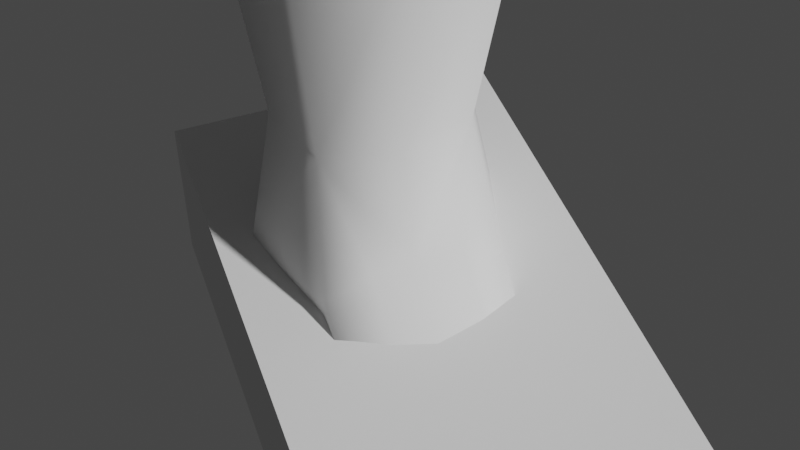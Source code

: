 # Source: feet.blend  (saved by Blender 3.4.6; exported with 4.5.12 LTS)
import bpy
from mathutils import Matrix  # noqa: F401  (used for matrix-valued properties, if any)

bpy.ops.wm.read_factory_settings(use_empty=True)
scene = bpy.context.scene
scene.name = 'Scene'

# ---- collections
col_collection = bpy.data.collections.new('Collection'); scene.collection.children.link(col_collection)

# ---- world
world_world = bpy.data.worlds.new('World'); scene.world = world_world
world_world.use_nodes = True; world_world.node_tree.nodes.clear()
_N = world_world.node_tree.nodes; _L = world_world.node_tree.links
n0 = _N.new('ShaderNodeOutputWorld'); n0.name = 'World Output'; n0.location = (300, 300)
n1 = _N.new('ShaderNodeBackground'); n1.name = 'Background'; n1.location = (10, 300)
n1.inputs[0].default_value = (0.05088, 0.05088, 0.05088, 1.0)
_L.new(n1.outputs[0], n0.inputs[0])
n0.is_active_output = True
world_world.color = (0.05088, 0.05088, 0.05088)
world_world.use_sun_shadow = False
world_world.sun_shadow_jitter_overblur = 0.0

# ---- cameras
cam_camera = bpy.data.cameras.new('Camera')
cam_camera.lens = 63.19
cam_camera.lens_unit = 'FOV'

# ---- meshes
me_cube = bpy.data.meshes.new('Cube')
me_cube.from_pydata([(0.9967, -2.61, 0.4587), (0.9967, -2.61, 1.407), (-1.003, -2.61, 0.4587), (-1.003, -2.61, 1.375), (0.9967, -1.057, 0.0868), (0.9967, -1.491, 2.305), (-1.003, -1.057, 0.0868), (-1.003, -1.491, 2.243), (-1.003, 0.9288, 1.703), (-1.003, 0.9288, 0.01973), (0.9967, 0.9288, 0.01973), (0.9967, 0.9288, 1.703), (-0.8315, -0.8868, 3.72), (0.8249, -0.8868, 3.72), (-0.8315, 0.7582, 3.72), (0.8249, 0.7582, 3.72), (-1.163, -1.216, 6.963), (1.156, -1.216, 6.963), (-1.163, 1.087, 6.963), (1.156, 1.087, 6.963), (-1.163, -1.216, 9.824), (1.156, -1.216, 9.824), (-1.163, 1.087, 9.824), (1.156, 1.087, 9.824), (-1.589, -4.409, 0.09118), (1.582, -4.409, 0.09118), (1.582, -4.409, 1.164), (-1.589, -4.409, 1.239), (-1.589, -6.004, 0.277), (1.582, -6.004, 0.277), (1.582, -6.004, 1.266), (-1.589, -6.004, 1.061), (-0.482, 1.706, 1.091), (-0.482, 1.706, 0.3227), (0.4755, 1.706, 0.3227), (0.4755, 1.706, 1.091), (1.428, -0.06432, 2.093), (-1.413, -0.06432, 1.91), (-1.003, -0.06432, 0.01973), (0.9967, -0.06432, 0.01973), (1.083, -0.06432, 3.72), (-1.089, -0.06432, 3.72), (1.517, -0.06432, 6.963), (-1.524, -0.06432, 6.963), (1.517, -0.06432, 9.824), (-1.524, -0.06432, 9.824), (-0.003279, -2.61, 0.4587), (-0.003279, -2.61, 1.68), (-0.003278, -1.057, 0.0868), (-0.003278, -1.491, 2.578), (-0.003278, 0.9288, 0.01973), (-0.003278, 0.9288, 1.703), (-0.003279, -1.143, 3.72), (-0.003278, 1.014, 3.72), (-0.003279, -1.574, 6.963), (-0.003278, 1.446, 6.963), (-0.003279, -1.574, 9.824), (-0.003278, 1.446, 9.824), (-0.003279, -4.409, 0.09118), (-0.003279, -4.409, 1.475), (-0.003279, -6.004, 0.277), (-0.003279, -6.004, 1.249), (-0.003278, 1.706, 0.3227), (-0.003278, 1.706, 1.091), (-0.003278, -0.06432, 9.824), (-0.003278, -0.06432, 0.01973), (0.6187, -6.004, 1.249), (0.6448, -6.004, 0.277), (0.8275, -6.469, 0.277), (1.542, -6.328, 0.277), (1.542, -6.328, 1.189), (0.8075, -6.473, 1.189), (0.7814, -6.972, 0.05133), (1.78, -6.775, 0.05133), (1.78, -6.775, 1.295), (0.7535, -6.978, 1.295), (0.8918, -7.531, 0.05133), (1.891, -7.333, 0.05133), (1.891, -7.333, 1.246), (0.8639, -7.536, 1.246), (1.188, -7.993, 0.2809), (1.788, -7.875, 0.2809), (1.788, -7.875, 1.246), (1.171, -7.997, 1.246), (0.6647, -7.351, 1.132), (0.04275, -7.351, 1.132), (0.04275, -7.351, 0.05133), (0.6909, -7.351, 0.05133), (0.6102, -6.46, 0.277), (0.6909, -6.902, 0.05133), (0.04275, -6.902, 0.05133), (0.09444, -6.46, 0.277), (0.5894, -6.46, 1.189), (0.6647, -6.902, 1.182), (0.09444, -6.46, 1.189), (0.04275, -6.902, 1.182), (-0.5561, -6.004, 1.249), (-1.088, -6.004, 1.133), (-0.5584, -6.004, 0.277), (-1.087, -6.004, 0.277), (-0.5174, -6.411, 0.277), (-0.04419, -6.411, 0.277), (-0.04419, -6.411, 1.189), (-0.5154, -6.411, 1.189), (-0.5607, -6.879, 0.1954), (-0.001045, -6.879, 0.1954), (-0.001045, -6.879, 1.15), (-0.5583, -6.879, 1.15), (-0.5607, -7.214, 0.1954), (-0.001045, -7.214, 0.1954), (-0.001045, -7.214, 1.101), (-0.5583, -7.214, 1.101), (-0.5753, -6.406, 1.054), (-1.069, -6.406, 1.054), (-1.068, -6.406, 0.277), (-0.5775, -6.406, 0.277), (-0.5553, -6.865, 1.161), (-1.089, -6.865, 1.161), (-1.088, -6.865, 0.2567), (-0.5576, -6.865, 0.2567), (-0.5553, -7.197, 1.111), (-1.089, -7.197, 1.111), (-1.088, -7.197, 0.2567), (-0.5576, -7.197, 0.2567), (-1.138, -6.274, 0.9945), (-1.539, -6.274, 0.9945), (-1.539, -6.274, 0.3977), (-1.137, -6.274, 0.3977), (-1.112, -6.592, 1.101), (-1.565, -6.592, 1.101), (-1.565, -6.592, 0.2693), (-1.111, -6.592, 0.2693), (-1.112, -6.776, 1.101), (-1.565, -6.776, 1.052), (-1.565, -6.776, 0.2693), (-1.111, -6.776, 0.2693), (0.5149, -7.707, 1.132), (0.199, -7.707, 1.132), (0.199, -7.707, 0.2092), (0.5282, -7.707, 0.2092), (-0.4692, -7.43, 0.2958), (-0.09211, -7.43, 0.2958), (-0.09211, -7.43, 1.101), (-0.4676, -7.43, 1.101), (-0.6293, -7.38, 1.111), (-1.015, -7.38, 1.111), (-1.014, -7.38, 0.3356), (-0.631, -7.38, 0.3356), (-1.191, -6.938, 1.101), (-1.486, -6.938, 1.052), (-1.486, -6.938, 0.4214), (-1.19, -6.938, 0.4214), (0.5503, -1.491, 2.46), (0.5698, -2.61, 1.561), (0.8881, -4.409, 1.475), (-0.4699, -2.61, 1.561), (-0.7813, -4.409, 1.475), (-0.4699, -1.491, 2.46)], [], [(3, 2, 24, 27), (2, 3, 7, 6), (51, 8, 14, 53), (4, 5, 1, 0), (46, 48, 4, 0), (49, 47, 153, 152), (51, 11, 35, 63), (38, 37, 8, 9), (36, 39, 10, 11), (65, 38, 9, 50), (41, 12, 16, 43), (49, 152, 13, 52), (37, 7, 12, 41), (36, 11, 15, 40), (42, 19, 23, 44), (53, 14, 18, 55), (40, 15, 19, 42), (52, 13, 17, 54), (64, 44, 23, 57), (54, 17, 21, 56), (43, 16, 20, 45), (55, 18, 22, 57), (27, 24, 28, 31), (0, 1, 26, 25), (47, 155, 156, 59), (46, 0, 25, 58), (60, 61, 102, 101), (25, 26, 30, 29), (58, 67, 60), (62, 63, 35, 34), (9, 8, 32, 33), (11, 10, 34, 35), (50, 9, 33, 62), (18, 43, 45, 22), (56, 21, 44, 64), (13, 40, 42, 17), (17, 42, 44, 21), (5, 36, 40, 13), (8, 37, 41, 14), (14, 41, 43, 18), (48, 6, 38, 65), (5, 4, 39, 36), (6, 7, 37, 38), (4, 48, 65, 39), (20, 56, 64, 45), (10, 50, 62, 34), (33, 32, 63, 62), (24, 58, 99, 28), (26, 154, 66, 30), (29, 30, 70, 69), (2, 46, 58, 24), (1, 153, 154, 26), (19, 55, 57, 23), (16, 54, 56, 20), (45, 64, 57, 22), (12, 52, 54, 16), (15, 53, 55, 19), (7, 157, 12), (39, 65, 50, 10), (8, 51, 63, 32), (7, 3, 155, 157), (2, 6, 48, 46), (11, 51, 53, 15), (70, 71, 75, 74), (97, 96, 156), (90, 89, 87, 86), (67, 58, 25, 29), (30, 66, 71, 70), (66, 67, 68, 71), (67, 29, 69, 68), (72, 73, 77, 76), (68, 69, 73, 72), (71, 68, 72, 75), (69, 70, 74, 73), (79, 76, 80, 83), (75, 72, 76, 79), (73, 74, 78, 77), (74, 75, 79, 78), (81, 82, 83, 80), (77, 78, 82, 81), (78, 79, 83, 82), (76, 77, 81, 80), (86, 87, 139, 138), (89, 93, 84, 87), (93, 95, 85, 84), (95, 90, 86, 85), (61, 60, 91, 94), (94, 91, 90, 95), (66, 61, 94, 92), (92, 94, 95, 93), (67, 66, 92, 88), (88, 92, 93, 89), (60, 67, 88, 91), (91, 88, 89, 90), (103, 100, 104, 107), (27, 31, 97, 156), (99, 98, 115, 114), (98, 58, 60), (31, 28, 126, 125), (99, 58, 98), (61, 96, 103, 102), (96, 98, 100, 103), (98, 60, 101, 100), (106, 107, 111, 110), (101, 102, 106, 105), (102, 103, 107, 106), (100, 101, 105, 104), (111, 108, 140, 143), (104, 105, 109, 108), (107, 104, 108, 111), (105, 106, 110, 109), (113, 114, 118, 117), (96, 97, 113, 112), (98, 96, 112, 115), (97, 99, 114, 113), (119, 116, 120, 123), (114, 115, 119, 118), (115, 112, 116, 119), (112, 113, 117, 116), (121, 122, 146, 145), (116, 117, 121, 120), (117, 118, 122, 121), (118, 119, 123, 122), (125, 126, 130, 129), (28, 99, 127, 126), (97, 31, 125, 124), (99, 97, 124, 127), (130, 131, 135, 134), (126, 127, 131, 130), (124, 125, 129, 128), (127, 124, 128, 131), (135, 132, 148, 151), (128, 129, 133, 132), (131, 128, 132, 135), (129, 130, 134, 133), (139, 136, 137, 138), (84, 85, 137, 136), (87, 84, 136, 139), (85, 86, 138, 137), (141, 142, 143, 140), (109, 110, 142, 141), (110, 111, 143, 142), (108, 109, 141, 140), (147, 144, 145, 146), (122, 123, 147, 146), (123, 120, 144, 147), (120, 121, 145, 144), (151, 148, 149, 150), (133, 134, 150, 149), (134, 135, 151, 150), (132, 133, 149, 148), (13, 152, 5), (154, 153, 47, 59), (12, 157, 49, 52), (152, 153, 1, 5), (59, 61, 66, 154), (157, 155, 47, 49), (156, 155, 3, 27), (96, 61, 59, 156)])
me_cube.polygons.foreach_set('use_smooth', [True] * 159)
_uv = me_cube.uv_layers.new(name='UVMap')
_uv.uv.foreach_set('vector', [0.1402, 0.3413, 0.07588, 0.3365, 0.03533, 0.2345, 0.09783, 0.2238, 0.07588, 0.3365, 0.1402, 0.3413, 0.1677, 0.4425, 0.03108, 0.4087, 0.5548, 0.4269, 0.6122, 0.4333, 0.5909, 0.5548, 0.5354, 0.5524, 0.413, 0.2984, 0.3221, 0.4083, 0.2919, 0.3028, 0.3439, 0.2645, 0.8118, 0.2682, 0.822, 0.1725, 0.882, 0.1789, 0.8718, 0.2746, 0.248, 0.4451, 0.2189, 0.3322, 0.2617, 0.3172, 0.2899, 0.427, 0.5548, 0.4269, 0.4967, 0.4102, 0.5446, 0.3736, 0.5656, 0.3782, 0.6906, 0.3674, 0.6647, 0.4598, 0.6122, 0.4333, 0.6454, 0.3513, 0.4268, 0.423, 0.4618, 0.311, 0.5077, 0.3189, 0.4967, 0.4102, 0.8284, 0.1128, 0.7685, 0.1064, 0.7748, 0.04685, 0.8348, 0.05325, 0.1507, 0.5821, 0.2037, 0.5575, 0.2177, 0.7722, 0.1527, 0.7735, 0.248, 0.4451, 0.2899, 0.427, 0.34, 0.536, 0.2693, 0.5436, 0.08516, 0.5051, 0.1677, 0.4425, 0.2037, 0.5575, 0.1507, 0.5821, 0.4268, 0.423, 0.4967, 0.4102, 0.4744, 0.5466, 0.4101, 0.5406, 0.4144, 0.7625, 0.4801, 0.76, 0.4905, 0.9148, 0.4236, 0.9185, 0.5354, 0.5524, 0.5909, 0.5548, 0.6107, 0.7505, 0.5452, 0.7552, 0.4101, 0.5406, 0.4744, 0.5466, 0.4801, 0.76, 0.4144, 0.7625, 0.2693, 0.5436, 0.34, 0.536, 0.3494, 0.7664, 0.2838, 0.7685, 0.7779, 0.6955, 0.7508, 0.7831, 0.6909, 0.7418, 0.6909, 0.6686, 0.2838, 0.7685, 0.3494, 0.7664, 0.3574, 0.9217, 0.2905, 0.9246, 0.1527, 0.7735, 0.2177, 0.7722, 0.2241, 0.9272, 0.1575, 0.9295, 0.5452, 0.7552, 0.6107, 0.7505, 0.6247, 0.9047, 0.5574, 0.9102, 0.09783, 0.2238, 0.03533, 0.2345, 0.03364, 0.1446, 0.07793, 0.1413, 0.3439, 0.2645, 0.2919, 0.3028, 0.2753, 0.1776, 0.3303, 0.1596, 0.2189, 0.3322, 0.1823, 0.3378, 0.1429, 0.2181, 0.1872, 0.2086, 0.8118, 0.2682, 0.8718, 0.2746, 0.8951, 0.3885, 0.8001, 0.3784, 0.9575, 0.5053, 0.8988, 0.5057, 0.9023, 0.481, 0.9573, 0.4806, 0.3303, 0.1596, 0.2753, 0.1776, 0.2452, 0.1013, 0.293, 0.08209, 0.8001, 0.3784, 0.8287, 0.4788, 0.7898, 0.4746, 0.5736, 0.3434, 0.5656, 0.3782, 0.5446, 0.3736, 0.5511, 0.3389, 0.6454, 0.3513, 0.6122, 0.4333, 0.5865, 0.3827, 0.5967, 0.3492, 0.4967, 0.4102, 0.5077, 0.3189, 0.5511, 0.3389, 0.5446, 0.3736, 0.8348, 0.05325, 0.7748, 0.04685, 0.8114, 0.0001605, 0.8401, 0.003225, 0.6107, 0.7505, 0.6761, 0.7425, 0.6906, 0.8986, 0.6247, 0.9047, 0.8649, 0.7223, 0.8236, 0.7828, 0.7508, 0.7831, 0.7779, 0.6955, 0.34, 0.536, 0.4101, 0.5406, 0.4144, 0.7625, 0.3494, 0.7664, 0.3494, 0.7664, 0.4144, 0.7625, 0.4236, 0.9185, 0.3574, 0.9217, 0.3221, 0.4083, 0.4268, 0.423, 0.4101, 0.5406, 0.34, 0.536, 0.6122, 0.4333, 0.6647, 0.4598, 0.6437, 0.5565, 0.5909, 0.5548, 0.5909, 0.5548, 0.6437, 0.5565, 0.6761, 0.7425, 0.6107, 0.7505, 0.822, 0.1725, 0.7621, 0.1661, 0.7685, 0.1064, 0.8284, 0.1128, 0.3221, 0.4083, 0.413, 0.2984, 0.4618, 0.311, 0.4268, 0.423, 0.03108, 0.4087, 0.1677, 0.4425, 0.08516, 0.5051, 0.0001604, 0.4505, 0.882, 0.1789, 0.822, 0.1725, 0.8284, 0.1128, 0.8884, 0.1192, 0.8649, 0.6491, 0.8649, 0.7223, 0.7779, 0.6955, 0.805, 0.6078, 0.8947, 0.05965, 0.8348, 0.05325, 0.8401, 0.003225, 0.8688, 0.00629, 0.5967, 0.3492, 0.5865, 0.3827, 0.5656, 0.3782, 0.5736, 0.3434, 0.705, 0.3682, 0.8001, 0.3784, 0.7248, 0.4677, 0.6947, 0.4645, 0.2753, 0.1776, 0.2362, 0.1932, 0.1966, 0.1121, 0.2452, 0.1013, 0.293, 0.08209, 0.2452, 0.1013, 0.2413, 0.08461, 0.2863, 0.06596, 0.7519, 0.2618, 0.8118, 0.2682, 0.8001, 0.3784, 0.705, 0.3682, 0.2919, 0.3028, 0.2617, 0.3172, 0.2362, 0.1932, 0.2753, 0.1776, 0.4801, 0.76, 0.5452, 0.7552, 0.5574, 0.9102, 0.4905, 0.9148, 0.2177, 0.7722, 0.2838, 0.7685, 0.2905, 0.9246, 0.2241, 0.9272, 0.805, 0.6078, 0.7779, 0.6955, 0.6909, 0.6686, 0.7322, 0.6081, 0.2037, 0.5575, 0.2693, 0.5436, 0.2838, 0.7685, 0.2177, 0.7722, 0.4744, 0.5466, 0.5354, 0.5524, 0.5452, 0.7552, 0.4801, 0.76, 0.1677, 0.4425, 0.21, 0.4459, 0.2037, 0.5575, 0.8884, 0.1192, 0.8284, 0.1128, 0.8348, 0.05325, 0.8947, 0.05965, 0.6122, 0.4333, 0.5548, 0.4269, 0.5656, 0.3782, 0.5865, 0.3827, 0.1677, 0.4425, 0.1402, 0.3413, 0.1823, 0.3378, 0.21, 0.4459, 0.7519, 0.2618, 0.7621, 0.1661, 0.822, 0.1725, 0.8118, 0.2682, 0.4967, 0.4102, 0.5548, 0.4269, 0.5354, 0.5524, 0.4744, 0.5466, 0.2413, 0.08461, 0.2014, 0.0843, 0.1935, 0.05778, 0.2493, 0.05821, 0.1052, 0.1339, 0.1346, 0.1283, 0.1429, 0.2181, 0.7865, 0.5321, 0.8253, 0.5362, 0.8224, 0.5631, 0.7836, 0.559, 0.8287, 0.4788, 0.8001, 0.3784, 0.8951, 0.3885, 0.8849, 0.4848, 0.2452, 0.1013, 0.1966, 0.1121, 0.2014, 0.0843, 0.2413, 0.08461, 0.8987, 0.7351, 0.9573, 0.7358, 0.9573, 0.7659, 0.9023, 0.7656, 0.8287, 0.4788, 0.8849, 0.4848, 0.8804, 0.5039, 0.8366, 0.5079, 0.8309, 0.5407, 0.8921, 0.5353, 0.8951, 0.5695, 0.834, 0.5749, 0.8366, 0.5079, 0.8804, 0.5039, 0.8921, 0.5353, 0.8309, 0.5407, 0.9023, 0.7656, 0.9573, 0.7659, 0.9705, 0.7966, 0.8955, 0.7961, 0.9587, 0.999, 0.9038, 0.9998, 0.8969, 0.9694, 0.9719, 0.9683, 0.8982, 0.8305, 0.9703, 0.8309, 0.9566, 0.8641, 0.8983, 0.8639, 0.8955, 0.7961, 0.9705, 0.7966, 0.9703, 0.8309, 0.8982, 0.8305, 0.9719, 0.9683, 0.8969, 0.9694, 0.8994, 0.935, 0.9714, 0.934, 0.2493, 0.05821, 0.1935, 0.05778, 0.1938, 0.02733, 0.2496, 0.02777, 0.9571, 0.9009, 0.8989, 0.9018, 0.8983, 0.8639, 0.9566, 0.8641, 0.9714, 0.934, 0.8994, 0.935, 0.8989, 0.9018, 0.9571, 0.9009, 0.2496, 0.02777, 0.1938, 0.02733, 0.2053, 0.0001602, 0.2388, 0.0004234, 0.834, 0.5749, 0.8951, 0.5695, 0.8858, 0.6042, 0.849, 0.6075, 0.7836, 0.559, 0.8224, 0.5631, 0.8102, 0.5854, 0.7905, 0.5833, 0.9716, 0.6813, 0.9034, 0.6805, 0.9067, 0.6535, 0.9719, 0.6542, 0.1864, 0.06407, 0.1537, 0.07278, 0.1474, 0.04904, 0.1801, 0.04032, 0.9033, 0.5606, 0.9714, 0.5602, 0.9716, 0.5872, 0.9064, 0.5877, 0.8988, 0.5057, 0.9575, 0.5053, 0.9577, 0.5334, 0.9027, 0.5338, 0.9027, 0.5338, 0.9577, 0.5334, 0.9714, 0.5602, 0.9033, 0.5606, 0.1966, 0.1121, 0.1639, 0.1209, 0.1626, 0.09532, 0.1887, 0.08839, 0.1887, 0.08839, 0.1626, 0.09532, 0.1537, 0.07278, 0.1864, 0.06407, 0.9573, 0.7358, 0.8987, 0.7351, 0.9026, 0.7076, 0.9576, 0.7082, 0.9576, 0.7082, 0.9026, 0.7076, 0.9034, 0.6805, 0.9716, 0.6813, 0.7898, 0.4746, 0.8287, 0.4788, 0.8237, 0.5059, 0.7927, 0.5026, 0.7927, 0.5026, 0.8237, 0.5059, 0.8253, 0.5362, 0.7865, 0.5321, 0.9011, 0.333, 0.9561, 0.3325, 0.9613, 0.3608, 0.9037, 0.3613, 0.09783, 0.2238, 0.07793, 0.1413, 0.1052, 0.1339, 0.1429, 0.2181, 0.7248, 0.4677, 0.7565, 0.4711, 0.7528, 0.4951, 0.7234, 0.4919, 0.7565, 0.4711, 0.8001, 0.3784, 0.7898, 0.4746, 0.07793, 0.1413, 0.03364, 0.1446, 0.03977, 0.1277, 0.07442, 0.1261, 0.7248, 0.4677, 0.8001, 0.3784, 0.7565, 0.4711, 0.1639, 0.1209, 0.1346, 0.1283, 0.1312, 0.1058, 0.1563, 0.09953, 0.8973, 0.3083, 0.9559, 0.3078, 0.9561, 0.3325, 0.9011, 0.333, 0.7565, 0.4711, 0.7898, 0.4746, 0.7847, 0.4988, 0.7564, 0.4958, 0.1523, 0.07396, 0.1226, 0.08142, 0.1181, 0.06343, 0.1477, 0.05596, 0.9573, 0.4806, 0.9023, 0.481, 0.9044, 0.4526, 0.962, 0.4522, 0.1563, 0.09953, 0.1312, 0.1058, 0.1226, 0.08142, 0.1523, 0.07396, 0.7564, 0.4958, 0.7847, 0.4988, 0.7843, 0.5276, 0.7507, 0.524, 0.9069, 0.3815, 0.9615, 0.381, 0.9556, 0.3952, 0.907, 0.3956, 0.7507, 0.524, 0.7843, 0.5276, 0.7821, 0.5477, 0.7486, 0.5441, 0.9037, 0.3613, 0.9613, 0.3608, 0.9615, 0.381, 0.9069, 0.3815, 0.962, 0.4522, 0.9044, 0.4526, 0.9073, 0.4324, 0.9619, 0.432, 0.9078, 0.1414, 0.9546, 0.1412, 0.956, 0.1689, 0.9015, 0.1692, 0.1346, 0.1283, 0.1052, 0.1339, 0.1005, 0.1119, 0.1267, 0.105, 0.9559, 0.3078, 0.8973, 0.3083, 0.9088, 0.284, 0.9557, 0.2835, 0.9029, 0.1172, 0.9545, 0.1169, 0.9546, 0.1412, 0.9078, 0.1414, 0.9566, 0.2558, 0.9021, 0.2563, 0.9049, 0.2362, 0.9564, 0.2358, 0.7234, 0.4919, 0.7528, 0.4951, 0.751, 0.5227, 0.7192, 0.5193, 0.9557, 0.2835, 0.9088, 0.284, 0.9021, 0.2563, 0.9566, 0.2558, 0.1267, 0.105, 0.1005, 0.1119, 0.09283, 0.08716, 0.1212, 0.0797, 0.9046, 0.1892, 0.9561, 0.1889, 0.9514, 0.2008, 0.9046, 0.2011, 0.1212, 0.0797, 0.09283, 0.08716, 0.08813, 0.0693, 0.1165, 0.06184, 0.9015, 0.1692, 0.956, 0.1689, 0.9561, 0.1889, 0.9046, 0.1892, 0.7192, 0.5193, 0.751, 0.5227, 0.7489, 0.5427, 0.7171, 0.5393, 0.9105, 0.0004029, 0.9465, 0.0001602, 0.9544, 0.01938, 0.9042, 0.01972, 0.6947, 0.4645, 0.7248, 0.4677, 0.7199, 0.4851, 0.6958, 0.4825, 0.1052, 0.1339, 0.07793, 0.1413, 0.07442, 0.1261, 0.09632, 0.118, 0.9545, 0.1169, 0.9029, 0.1172, 0.9111, 0.1006, 0.9471, 0.1004, 0.6921, 0.503, 0.7193, 0.5059, 0.7181, 0.5169, 0.6909, 0.514, 0.6958, 0.4825, 0.7199, 0.4851, 0.7193, 0.5059, 0.6921, 0.503, 0.09632, 0.118, 0.07442, 0.1261, 0.06627, 0.1083, 0.09098, 0.09919, 0.9471, 0.1004, 0.9111, 0.1006, 0.9046, 0.08141, 0.9548, 0.08113, 0.9547, 0.07007, 0.9045, 0.07035, 0.9045, 0.05945, 0.9455, 0.05922, 0.09098, 0.09919, 0.06627, 0.1083, 0.06232, 0.09796, 0.08731, 0.08918, 0.9548, 0.08113, 0.9046, 0.08141, 0.9045, 0.07035, 0.9547, 0.07007, 0.9042, 0.01972, 0.9544, 0.01938, 0.9544, 0.03044, 0.9072, 0.03076, 0.9624, 0.6306, 0.9067, 0.6302, 0.9066, 0.6111, 0.9623, 0.6108, 0.1801, 0.04032, 0.1474, 0.04904, 0.1506, 0.02813, 0.1672, 0.02371, 0.9719, 0.6542, 0.9067, 0.6535, 0.9067, 0.6302, 0.9624, 0.6306, 0.9064, 0.5877, 0.9716, 0.5872, 0.9623, 0.6108, 0.9066, 0.6111, 0.9557, 0.4179, 0.9072, 0.4183, 0.907, 0.3956, 0.9556, 0.3952, 0.9619, 0.432, 0.9073, 0.4324, 0.9072, 0.4183, 0.9557, 0.4179, 0.1477, 0.05596, 0.1181, 0.06343, 0.12, 0.05073, 0.14, 0.0457, 0.7486, 0.5441, 0.7821, 0.5477, 0.7751, 0.5614, 0.7525, 0.5589, 0.9516, 0.2239, 0.9048, 0.2244, 0.9046, 0.2011, 0.9514, 0.2008, 0.7171, 0.5393, 0.7489, 0.5427, 0.7432, 0.5541, 0.7203, 0.5517, 0.9564, 0.2358, 0.9049, 0.2362, 0.9048, 0.2244, 0.9516, 0.2239, 0.1165, 0.06184, 0.08813, 0.0693, 0.0895, 0.05858, 0.11, 0.05319, 0.9455, 0.05922, 0.9045, 0.05945, 0.9073, 0.04166, 0.9453, 0.0414, 0.9072, 0.03076, 0.9544, 0.03044, 0.9453, 0.0414, 0.9073, 0.04166, 0.6909, 0.514, 0.7181, 0.5169, 0.7119, 0.5297, 0.6942, 0.5278, 0.08731, 0.08918, 0.06232, 0.09796, 0.0635, 0.08751, 0.07989, 0.08174, 0.34, 0.536, 0.2899, 0.427, 0.3221, 0.4083, 0.2362, 0.1932, 0.2617, 0.3172, 0.2189, 0.3322, 0.1872, 0.2086, 0.2037, 0.5575, 0.21, 0.4459, 0.248, 0.4451, 0.2693, 0.5436, 0.2899, 0.427, 0.2617, 0.3172, 0.2919, 0.3028, 0.3221, 0.4083, 0.1872, 0.2086, 0.1639, 0.1209, 0.1966, 0.1121, 0.2362, 0.1932, 0.21, 0.4459, 0.1823, 0.3378, 0.2189, 0.3322, 0.248, 0.4451, 0.1429, 0.2181, 0.1823, 0.3378, 0.1402, 0.3413, 0.09783, 0.2238, 0.1346, 0.1283, 0.1639, 0.1209, 0.1872, 0.2086, 0.1429, 0.2181])
_ca = me_cube.color_attributes.new('Col', 'BYTE_COLOR', 'CORNER')
_ca.data.foreach_set('color', [0.5776, 0.5776, 1.0, 1.0, 1.0, 1.0, 1.0, 1.0, 1.0, 1.0, 1.0, 1.0, 0.9301, 0.9301, 1.0, 1.0, 1.0, 1.0, 1.0, 1.0, 0.5776, 0.5776, 1.0, 1.0, 0.7454, 0.7454, 1.0, 1.0, 1.0, 1.0, 1.0, 1.0, 1.0, 1.0, 1.0, 1.0, 1.0, 1.0, 1.0, 1.0, 1.0, 1.0, 1.0, 1.0, 1.0, 1.0, 1.0, 1.0, 1.0, 1.0, 1.0, 1.0, 1.0, 1.0, 1.0, 1.0, 0.9131, 0.9131, 1.0, 1.0, 1.0, 1.0, 1.0, 1.0, 1.0, 1.0, 1.0, 1.0, 1.0, 1.0, 1.0, 1.0, 1.0, 1.0, 1.0, 1.0, 1.0, 1.0, 1.0, 1.0, 0.7084, 0.7084, 1.0, 1.0, 0.5776, 0.5776, 1.0, 1.0, 0.6584, 0.6584, 1.0, 1.0, 0.956, 0.956, 1.0, 1.0, 1.0, 1.0, 1.0, 1.0, 1.0, 1.0, 1.0, 1.0, 1.0, 1.0, 1.0, 1.0, 1.0, 1.0, 1.0, 1.0, 1.0, 1.0, 1.0, 1.0, 1.0, 1.0, 1.0, 1.0, 1.0, 1.0, 1.0, 1.0, 1.0, 1.0, 1.0, 1.0, 1.0, 1.0, 1.0, 1.0, 1.0, 1.0, 1.0, 1.0, 1.0, 1.0, 1.0, 1.0, 1.0, 1.0, 1.0, 1.0, 1.0, 1.0, 1.0, 1.0, 1.0, 1.0, 1.0, 1.0, 1.0, 1.0, 1.0, 1.0, 1.0, 1.0, 1.0, 1.0, 1.0, 1.0, 1.0, 1.0, 1.0, 1.0, 1.0, 1.0, 0.2423, 0.2423, 0.2423, 1.0, 0.2918, 0.2918, 0.2918, 1.0, 0.7084, 0.7084, 1.0, 1.0, 0.956, 0.956, 1.0, 1.0, 1.0, 1.0, 1.0, 1.0, 1.0, 1.0, 1.0, 1.0, 1.0, 1.0, 1.0, 1.0, 0.7454, 0.7454, 1.0, 1.0, 1.0, 1.0, 1.0, 1.0, 1.0, 1.0, 1.0, 1.0, 1.0, 1.0, 1.0, 1.0, 1.0, 1.0, 1.0, 1.0, 1.0, 1.0, 1.0, 1.0, 1.0, 1.0, 1.0, 1.0, 0.2384, 0.2384, 0.2384, 1.0, 0.2831, 0.2831, 0.2831, 1.0, 0.0, 0.0, 0.0, 1.0, 0.0, 0.0, 0.0, 1.0, 1.0, 1.0, 1.0, 1.0, 1.0, 1.0, 1.0, 1.0, 0.2232, 0.2232, 0.2232, 1.0, 0.2423, 0.2423, 0.2423, 1.0, 1.0, 1.0, 1.0, 1.0, 1.0, 1.0, 1.0, 1.0, 0.2831, 0.2831, 0.2831, 1.0, 0.2384, 0.2384, 0.2384, 1.0, 1.0, 1.0, 1.0, 1.0, 1.0, 1.0, 1.0, 1.0, 0.1981, 0.1981, 0.1981, 1.0, 0.2384, 0.2384, 0.2384, 1.0, 0.0, 0.0, 0.0, 1.0, 0.0, 0.0, 0.0, 1.0, 0.0, 0.0, 0.0, 1.0, 0.0, 0.0, 0.0, 1.0, 0.2384, 0.2384, 0.2384, 1.0, 0.1981, 0.1981, 0.1981, 1.0, 0.001214, 0.001214, 0.001214, 1.0, 0.0, 0.0, 0.0, 1.0, 0.2918, 0.2918, 0.2918, 1.0, 0.2423, 0.2423, 0.2423, 1.0, 0.0, 0.0, 0.0, 1.0, 0.0, 0.0, 0.0, 1.0, 0.2423, 0.2423, 0.2423, 1.0, 0.2232, 0.2232, 0.2232, 1.0, 0.0, 0.0, 0.0, 1.0, 0.0, 0.0, 0.0, 1.0, 0.9301, 0.9301, 1.0, 1.0, 1.0, 1.0, 1.0, 1.0, 1.0, 1.0, 1.0, 1.0, 0.9473, 0.9473, 1.0, 1.0, 1.0, 1.0, 1.0, 1.0, 0.9131, 0.9131, 1.0, 1.0, 1.0, 1.0, 1.0, 1.0, 1.0, 1.0, 1.0, 1.0, 0.5776, 0.5776, 1.0, 1.0, 0.5776, 0.5776, 1.0, 1.0, 0.6445, 0.6445, 1.0, 1.0, 0.4851, 0.4793, 1.0, 1.0, 1.0, 1.0, 1.0, 1.0, 1.0, 1.0, 1.0, 1.0, 1.0, 1.0, 1.0, 1.0, 1.0, 1.0, 1.0, 1.0, 1.0, 1.0, 1.0, 1.0, 0.5395, 0.5395, 1.0, 1.0, 0.6654, 0.6654, 1.0, 1.0, 1.0, 1.0, 1.0, 1.0, 1.0, 1.0, 1.0, 1.0, 1.0, 1.0, 1.0, 1.0, 1.0, 1.0, 1.0, 1.0, 1.0, 1.0, 1.0, 1.0, 1.0, 1.0, 1.0, 1.0, 1.0, 1.0, 1.0, 1.0, 1.0, 1.0, 1.0, 1.0, 1.0, 1.0, 1.0, 1.0, 1.0, 1.0, 1.0, 1.0, 1.0, 1.0, 1.0, 1.0, 1.0, 1.0, 1.0, 1.0, 1.0, 1.0, 1.0, 1.0, 1.0, 1.0, 1.0, 1.0, 1.0, 1.0, 1.0, 1.0, 1.0, 1.0, 1.0, 1.0, 1.0, 1.0, 1.0, 1.0, 1.0, 1.0, 1.0, 1.0, 1.0, 1.0, 1.0, 1.0, 1.0, 1.0, 1.0, 1.0, 1.0, 1.0, 1.0, 1.0, 1.0, 1.0, 1.0, 1.0, 1.0, 1.0, 1.0, 1.0, 1.0, 1.0, 1.0, 1.0, 0.2232, 0.2232, 0.2232, 1.0, 0.2918, 0.2918, 0.2918, 1.0, 0.0, 0.0, 0.0, 1.0, 0.0, 0.0, 0.0, 1.0, 0.0, 0.0, 0.0, 1.0, 0.001214, 0.001214, 0.001214, 1.0, 0.0, 0.0, 0.0, 1.0, 0.0, 0.0, 0.0, 1.0, 1.0, 1.0, 1.0, 1.0, 1.0, 1.0, 1.0, 1.0, 0.2384, 0.2384, 0.2384, 1.0, 0.1981, 0.1981, 0.1981, 1.0, 0.1981, 0.1981, 0.1981, 1.0, 0.2384, 0.2384, 0.2384, 1.0, 0.0, 0.0, 0.0, 1.0, 0.001214, 0.001214, 0.001214, 1.0, 1.0, 1.0, 1.0, 1.0, 1.0, 1.0, 1.0, 1.0, 1.0, 1.0, 1.0, 1.0, 1.0, 1.0, 1.0, 1.0, 1.0, 1.0, 1.0, 1.0, 1.0, 1.0, 1.0, 1.0, 1.0, 1.0, 1.0, 1.0, 1.0, 1.0, 1.0, 1.0, 1.0, 1.0, 1.0, 1.0, 1.0, 1.0, 1.0, 1.0, 0.2918, 0.2918, 0.2918, 1.0, 0.2232, 0.2232, 0.2232, 1.0, 1.0, 1.0, 1.0, 1.0, 1.0, 1.0, 1.0, 1.0, 1.0, 1.0, 1.0, 1.0, 1.0, 1.0, 1.0, 1.0, 1.0, 1.0, 1.0, 1.0, 1.0, 1.0, 1.0, 1.0, 1.0, 1.0, 1.0, 1.0, 1.0, 1.0, 1.0, 1.0, 1.0, 1.0, 1.0, 1.0, 0.7454, 0.7454, 1.0, 1.0, 1.0, 1.0, 1.0, 1.0, 1.0, 1.0, 1.0, 1.0, 1.0, 1.0, 1.0, 1.0, 1.0, 1.0, 1.0, 1.0, 1.0, 1.0, 1.0, 1.0, 1.0, 1.0, 1.0, 1.0, 0.0, 0.0, 0.0, 1.0, 0.0, 0.0, 0.0, 1.0, 0.0, 0.0, 0.0, 1.0, 0.0, 0.0, 0.0, 1.0, 1.0, 1.0, 1.0, 1.0, 1.0, 1.0, 1.0, 1.0, 1.0, 1.0, 1.0, 1.0, 1.0, 1.0, 1.0, 1.0, 1.0, 1.0, 1.0, 1.0, 1.0, 1.0, 1.0, 1.0, 1.0, 1.0, 1.0, 1.0, 1.0, 1.0, 1.0, 1.0, 1.0, 1.0, 1.0, 1.0, 1.0, 1.0, 1.0, 1.0, 1.0, 1.0, 1.0, 1.0, 1.0, 1.0, 1.0, 1.0, 1.0, 1.0, 1.0, 1.0, 0.5841, 0.5841, 1.0, 1.0, 0.5776, 0.5776, 1.0, 1.0, 1.0, 1.0, 1.0, 1.0, 1.0, 1.0, 1.0, 1.0, 1.0, 1.0, 1.0, 1.0, 0.9647, 0.9647, 1.0, 1.0, 1.0, 1.0, 1.0, 1.0, 1.0, 1.0, 1.0, 1.0, 1.0, 1.0, 1.0, 1.0, 1.0, 1.0, 1.0, 1.0, 1.0, 1.0, 1.0, 1.0, 0.9131, 0.9131, 1.0, 1.0, 0.6584, 0.6584, 1.0, 1.0, 0.5841, 0.5841, 1.0, 1.0, 1.0, 1.0, 1.0, 1.0, 0.2831, 0.2831, 0.2831, 1.0, 0.2423, 0.2423, 0.2423, 1.0, 0.0, 0.0, 0.0, 1.0, 0.0, 0.0, 0.0, 1.0, 0.2423, 0.2423, 0.2423, 1.0, 0.2384, 0.2384, 0.2384, 1.0, 0.0, 0.0, 0.0, 1.0, 0.0, 0.0, 0.0, 1.0, 0.0, 0.0, 0.0, 1.0, 0.0, 0.0, 0.0, 1.0, 0.0, 0.0, 0.0, 1.0, 0.0, 0.0, 0.0, 1.0, 1.0, 1.0, 1.0, 1.0, 1.0, 1.0, 1.0, 1.0, 0.2384, 0.2384, 0.2384, 1.0, 0.2423, 0.2423, 0.2423, 1.0, 1.0, 1.0, 1.0, 1.0, 1.0, 1.0, 1.0, 1.0, 0.2423, 0.2423, 0.2423, 1.0, 0.2831, 0.2831, 0.2831, 1.0, 0.7454, 0.7454, 1.0, 1.0, 0.6172, 0.6172, 1.0, 1.0, 1.0, 1.0, 1.0, 1.0, 1.0, 1.0, 1.0, 1.0, 1.0, 1.0, 1.0, 1.0, 1.0, 1.0, 1.0, 1.0, 1.0, 1.0, 1.0, 1.0, 1.0, 1.0, 1.0, 1.0, 1.0, 1.0, 1.0, 1.0, 1.0, 1.0, 1.0, 1.0, 1.0, 1.0, 1.0, 1.0, 0.7454, 0.7454, 1.0, 1.0, 0.5776, 0.5776, 1.0, 1.0, 0.5776, 0.5776, 1.0, 1.0, 0.6172, 0.6172, 1.0, 1.0, 1.0, 1.0, 1.0, 1.0, 1.0, 1.0, 1.0, 1.0, 1.0, 1.0, 1.0, 1.0, 1.0, 1.0, 1.0, 1.0, 1.0, 1.0, 1.0, 1.0, 1.0, 1.0, 1.0, 1.0, 1.0, 1.0, 1.0, 1.0, 1.0, 1.0, 1.0, 1.0, 0.9647, 0.9647, 1.0, 1.0, 0.6654, 0.6654, 1.0, 1.0, 0.7758, 0.7758, 1.0, 1.0, 0.9823, 0.9823, 1.0, 1.0, 0.6308, 0.6308, 1.0, 1.0, 0.5776, 0.5776, 1.0, 1.0, 0.6445, 0.6445, 1.0, 1.0, 1.0, 1.0, 1.0, 1.0, 1.0, 1.0, 1.0, 1.0, 1.0, 1.0, 1.0, 1.0, 0.9911, 0.9911, 1.0, 1.0, 1.0, 1.0, 1.0, 1.0, 1.0, 1.0, 1.0, 1.0, 1.0, 1.0, 1.0, 1.0, 1.0, 1.0, 1.0, 1.0, 1.0, 1.0, 1.0, 1.0, 0.5776, 0.5776, 1.0, 1.0, 0.6654, 0.6654, 1.0, 1.0, 0.9647, 0.9647, 1.0, 1.0, 0.5776, 0.5776, 1.0, 1.0, 1.0, 1.0, 1.0, 1.0, 1.0, 1.0, 1.0, 1.0, 0.6654, 0.6654, 1.0, 1.0, 1.0, 1.0, 1.0, 1.0, 1.0, 1.0, 1.0, 1.0, 1.0, 1.0, 1.0, 1.0, 1.0, 1.0, 1.0, 1.0, 1.0, 1.0, 1.0, 1.0, 1.0, 1.0, 1.0, 1.0, 1.0, 1.0, 1.0, 1.0, 1.0, 1.0, 1.0, 1.0, 1.0, 1.0, 1.0, 1.0, 1.0, 1.0, 1.0, 1.0, 1.0, 1.0, 1.0, 1.0, 1.0, 1.0, 1.0, 1.0, 0.6654, 0.6654, 1.0, 1.0, 1.0, 1.0, 1.0, 1.0, 1.0, 1.0, 1.0, 1.0, 0.7758, 0.7758, 1.0, 1.0, 1.0, 1.0, 1.0, 1.0, 0.9647, 0.9647, 1.0, 1.0, 0.9823, 0.9823, 1.0, 1.0, 1.0, 1.0, 1.0, 1.0, 0.8308, 0.8308, 1.0, 1.0, 1.0, 1.0, 1.0, 1.0, 1.0, 1.0, 1.0, 1.0, 0.8879, 0.8879, 1.0, 1.0, 0.7758, 0.7758, 1.0, 1.0, 1.0, 1.0, 1.0, 1.0, 1.0, 1.0, 1.0, 1.0, 0.8308, 0.8308, 1.0, 1.0, 1.0, 1.0, 1.0, 1.0, 0.9823, 0.9823, 1.0, 1.0, 0.9911, 0.9911, 1.0, 1.0, 1.0, 1.0, 1.0, 1.0, 0.9823, 0.9823, 1.0, 1.0, 0.7758, 0.7758, 1.0, 1.0, 0.8308, 0.8308, 1.0, 1.0, 0.9911, 0.9911, 1.0, 1.0, 1.0, 1.0, 1.0, 1.0, 0.9911, 0.9911, 1.0, 1.0, 0.8879, 0.8879, 1.0, 1.0, 1.0, 1.0, 1.0, 1.0, 1.0, 1.0, 1.0, 1.0, 0.9911, 0.9911, 1.0, 1.0, 0.9911, 0.9911, 1.0, 1.0, 1.0, 1.0, 1.0, 1.0, 0.9911, 0.9911, 1.0, 1.0, 0.8308, 0.8308, 1.0, 1.0, 0.8879, 0.8879, 1.0, 1.0, 0.9911, 0.9911, 1.0, 1.0, 1.0, 1.0, 1.0, 1.0, 1.0, 1.0, 1.0, 1.0, 1.0, 1.0, 1.0, 1.0, 1.0, 1.0, 1.0, 1.0, 0.9911, 0.9911, 1.0, 1.0, 1.0, 1.0, 1.0, 1.0, 1.0, 1.0, 1.0, 1.0, 0.9911, 0.9911, 1.0, 1.0, 1.0, 1.0, 1.0, 1.0, 0.7305, 0.7305, 1.0, 1.0, 0.8228, 0.8228, 1.0, 1.0, 1.0, 1.0, 1.0, 1.0, 0.7305, 0.7305, 1.0, 1.0, 0.6939, 0.6939, 1.0, 1.0, 0.8148, 0.8148, 1.0, 1.0, 0.8228, 0.8228, 1.0, 1.0, 0.6939, 0.6939, 1.0, 1.0, 1.0, 1.0, 1.0, 1.0, 0.9911, 0.9911, 1.0, 1.0, 0.8148, 0.8148, 1.0, 1.0, 0.5395, 0.5395, 1.0, 1.0, 1.0, 1.0, 1.0, 1.0, 0.9911, 0.9911, 1.0, 1.0, 0.6654, 0.6654, 1.0, 1.0, 0.6654, 0.6654, 1.0, 1.0, 0.9911, 0.9911, 1.0, 1.0, 1.0, 1.0, 1.0, 1.0, 0.6939, 0.6939, 1.0, 1.0, 0.5776, 0.5776, 1.0, 1.0, 0.5395, 0.5395, 1.0, 1.0, 0.6654, 0.6654, 1.0, 1.0, 0.6376, 0.6376, 1.0, 1.0, 0.6376, 0.6376, 1.0, 1.0, 0.6654, 0.6654, 1.0, 1.0, 0.6939, 0.6939, 1.0, 1.0, 0.7305, 0.7305, 1.0, 1.0, 1.0, 1.0, 1.0, 1.0, 0.5776, 0.5776, 1.0, 1.0, 0.6376, 0.6376, 1.0, 1.0, 1.0, 1.0, 1.0, 1.0, 1.0, 1.0, 1.0, 1.0, 0.6376, 0.6376, 1.0, 1.0, 0.7305, 0.7305, 1.0, 1.0, 1.0, 1.0, 1.0, 1.0, 1.0, 1.0, 1.0, 1.0, 1.0, 1.0, 1.0, 1.0, 1.0, 1.0, 1.0, 1.0, 0.9911, 0.9911, 1.0, 1.0, 0.9911, 0.9911, 1.0, 1.0, 1.0, 1.0, 1.0, 1.0, 1.0, 1.0, 1.0, 1.0, 1.0, 1.0, 1.0, 1.0, 0.7011, 0.7011, 1.0, 1.0, 0.9473, 0.9473, 1.0, 1.0, 0.9647, 0.9647, 1.0, 1.0, 0.8148, 0.8148, 1.0, 1.0, 0.9301, 0.9301, 1.0, 1.0, 0.9473, 0.9473, 1.0, 1.0, 0.6308, 0.6308, 1.0, 1.0, 0.6445, 0.6445, 1.0, 1.0, 1.0, 1.0, 1.0, 1.0, 1.0, 1.0, 1.0, 1.0, 1.0, 1.0, 1.0, 1.0, 0.9473, 0.9473, 1.0, 1.0, 1.0, 1.0, 1.0, 1.0, 1.0, 1.0, 1.0, 1.0, 1.0, 1.0, 1.0, 1.0, 0.9473, 0.9473, 1.0, 1.0, 1.0, 1.0, 1.0, 1.0, 0.9823, 0.9823, 1.0, 1.0, 0.9047, 0.9047, 1.0, 1.0, 1.0, 1.0, 1.0, 1.0, 1.0, 1.0, 1.0, 1.0, 1.0, 1.0, 1.0, 1.0, 0.5395, 0.5395, 1.0, 1.0, 0.5776, 0.5776, 1.0, 1.0, 0.7011, 0.7011, 1.0, 1.0, 0.6654, 0.6654, 1.0, 1.0, 0.5776, 0.5776, 1.0, 1.0, 1.0, 1.0, 1.0, 1.0, 0.9473, 0.9473, 1.0, 1.0, 0.7011, 0.7011, 1.0, 1.0, 1.0, 1.0, 1.0, 1.0, 1.0, 1.0, 1.0, 1.0, 1.0, 1.0, 1.0, 1.0, 0.9473, 0.9473, 1.0, 1.0, 0.6939, 0.6939, 1.0, 1.0, 0.8148, 0.8148, 1.0, 1.0, 0.8308, 0.8308, 1.0, 1.0, 0.807, 0.807, 1.0, 1.0, 1.0, 1.0, 1.0, 1.0, 0.6654, 0.6654, 1.0, 1.0, 0.6939, 0.6939, 1.0, 1.0, 1.0, 1.0, 1.0, 1.0, 0.6654, 0.6654, 1.0, 1.0, 0.7011, 0.7011, 1.0, 1.0, 0.8148, 0.8148, 1.0, 1.0, 0.6939, 0.6939, 1.0, 1.0, 0.9473, 0.9473, 1.0, 1.0, 1.0, 1.0, 1.0, 1.0, 1.0, 1.0, 1.0, 1.0, 0.9647, 0.9647, 1.0, 1.0, 0.8308, 0.8308, 1.0, 1.0, 0.9823, 0.9823, 1.0, 1.0, 0.9734, 0.9734, 1.0, 1.0, 0.8308, 0.8308, 1.0, 1.0, 0.9647, 0.9647, 1.0, 1.0, 1.0, 1.0, 1.0, 1.0, 1.0, 1.0, 1.0, 1.0, 0.9823, 0.9823, 1.0, 1.0, 0.8148, 0.8148, 1.0, 1.0, 0.9647, 0.9647, 1.0, 1.0, 0.9823, 0.9823, 1.0, 1.0, 0.8308, 0.8308, 1.0, 1.0, 1.0, 1.0, 1.0, 1.0, 0.6939, 0.6939, 1.0, 1.0, 0.807, 0.807, 1.0, 1.0, 1.0, 1.0, 1.0, 1.0, 0.7991, 0.7991, 1.0, 1.0, 0.9473, 0.9473, 1.0, 1.0, 0.9647, 0.9647, 1.0, 1.0, 0.8308, 0.8308, 1.0, 1.0, 0.5776, 0.5776, 1.0, 1.0, 0.6308, 0.6308, 1.0, 1.0, 0.7991, 0.7991, 1.0, 1.0, 0.8714, 0.8714, 1.0, 1.0, 1.0, 1.0, 1.0, 1.0, 0.5776, 0.5776, 1.0, 1.0, 0.8714, 0.8714, 1.0, 1.0, 1.0, 1.0, 1.0, 1.0, 0.6308, 0.6308, 1.0, 1.0, 1.0, 1.0, 1.0, 1.0, 0.9473, 0.9473, 1.0, 1.0, 0.7991, 0.7991, 1.0, 1.0, 1.0, 1.0, 1.0, 1.0, 0.9131, 0.9131, 1.0, 1.0, 0.9911, 0.9911, 1.0, 1.0, 1.0, 1.0, 1.0, 1.0, 0.9473, 0.9473, 1.0, 1.0, 1.0, 1.0, 1.0, 1.0, 1.0, 1.0, 1.0, 1.0, 0.9647, 0.9647, 1.0, 1.0, 1.0, 1.0, 1.0, 1.0, 0.8714, 0.8714, 1.0, 1.0, 0.9131, 0.9131, 1.0, 1.0, 1.0, 1.0, 1.0, 1.0, 0.8714, 0.8714, 1.0, 1.0, 0.7991, 0.7991, 1.0, 1.0, 0.8308, 0.8308, 1.0, 1.0, 0.9131, 0.9131, 1.0, 1.0, 0.8308, 0.8308, 1.0, 1.0, 0.9911, 0.9911, 1.0, 1.0, 1.0, 1.0, 1.0, 1.0, 0.8388, 0.8388, 1.0, 1.0, 0.9131, 0.9131, 1.0, 1.0, 0.8308, 0.8308, 1.0, 1.0, 0.8308, 0.8308, 1.0, 1.0, 0.9911, 0.9911, 1.0, 1.0, 0.8308, 0.8308, 1.0, 1.0, 0.9647, 0.9647, 1.0, 1.0, 0.9911, 0.9911, 1.0, 1.0, 0.8308, 0.8308, 1.0, 1.0, 0.9647, 0.9647, 1.0, 1.0, 1.0, 1.0, 1.0, 1.0, 1.0, 1.0, 1.0, 1.0, 0.9911, 0.9911, 1.0, 1.0, 0.9047, 0.9047, 1.0, 1.0, 0.9823, 0.9823, 1.0, 1.0, 1.0, 1.0, 1.0, 1.0, 0.8879, 0.8879, 1.0, 1.0, 1.0, 1.0, 1.0, 1.0, 1.0, 1.0, 1.0, 1.0, 1.0, 1.0, 1.0, 1.0, 0.9823, 0.9823, 1.0, 1.0, 0.6308, 0.6308, 1.0, 1.0, 0.9473, 0.9473, 1.0, 1.0, 0.9047, 0.9047, 1.0, 1.0, 0.9387, 0.9387, 1.0, 1.0, 1.0, 1.0, 1.0, 1.0, 0.6308, 0.6308, 1.0, 1.0, 0.9387, 0.9387, 1.0, 1.0, 1.0, 1.0, 1.0, 1.0, 1.0, 1.0, 1.0, 1.0, 1.0, 1.0, 1.0, 1.0, 1.0, 1.0, 1.0, 1.0, 0.9911, 0.9911, 1.0, 1.0, 0.9823, 0.9823, 1.0, 1.0, 1.0, 1.0, 1.0, 1.0, 1.0, 1.0, 1.0, 1.0, 1.0, 1.0, 1.0, 1.0, 0.9387, 0.9387, 1.0, 1.0, 0.9047, 0.9047, 1.0, 1.0, 0.8879, 0.8879, 1.0, 1.0, 0.9911, 0.9911, 1.0, 1.0, 1.0, 1.0, 1.0, 1.0, 0.9387, 0.9387, 1.0, 1.0, 0.9911, 0.9911, 1.0, 1.0, 1.0, 1.0, 1.0, 1.0, 1.0, 1.0, 1.0, 1.0, 0.8308, 0.8308, 1.0, 1.0, 0.8308, 0.8308, 1.0, 1.0, 1.0, 1.0, 1.0, 1.0, 0.9911, 0.9911, 1.0, 1.0, 0.8879, 0.8879, 1.0, 1.0, 0.9047, 0.9047, 1.0, 1.0, 0.8308, 0.8308, 1.0, 1.0, 1.0, 1.0, 1.0, 1.0, 0.9911, 0.9911, 1.0, 1.0, 0.8308, 0.8308, 1.0, 1.0, 1.0, 1.0, 1.0, 1.0, 0.8879, 0.8879, 1.0, 1.0, 1.0, 1.0, 1.0, 1.0, 0.9911, 0.9911, 1.0, 1.0, 0.9047, 0.9047, 1.0, 1.0, 1.0, 1.0, 1.0, 1.0, 0.8308, 0.8308, 1.0, 1.0, 0.8308, 0.8308, 1.0, 1.0, 0.9911, 0.9911, 1.0, 1.0, 0.8228, 0.8228, 1.0, 1.0, 0.8148, 0.8148, 1.0, 1.0, 0.8308, 0.8308, 1.0, 1.0, 0.8308, 0.8308, 1.0, 1.0, 1.0, 1.0, 1.0, 1.0, 0.8228, 0.8228, 1.0, 1.0, 0.8308, 0.8308, 1.0, 1.0, 1.0, 1.0, 1.0, 1.0, 0.8148, 0.8148, 1.0, 1.0, 0.9911, 0.9911, 1.0, 1.0, 0.9911, 0.9911, 1.0, 1.0, 0.8308, 0.8308, 1.0, 1.0, 1.0, 1.0, 1.0, 1.0, 0.8228, 0.8228, 1.0, 1.0, 0.8308, 0.8308, 1.0, 1.0, 0.9734, 0.9734, 1.0, 1.0, 1.0, 1.0, 1.0, 1.0, 0.807, 0.807, 1.0, 1.0, 0.8228, 0.8228, 1.0, 1.0, 1.0, 1.0, 1.0, 1.0, 0.807, 0.807, 1.0, 1.0, 0.8308, 0.8308, 1.0, 1.0, 0.8308, 0.8308, 1.0, 1.0, 0.8228, 0.8228, 1.0, 1.0, 0.9823, 0.9823, 1.0, 1.0, 1.0, 1.0, 1.0, 1.0, 1.0, 1.0, 1.0, 1.0, 0.9734, 0.9734, 1.0, 1.0, 1.0, 1.0, 1.0, 1.0, 0.8308, 0.8308, 1.0, 1.0, 0.8388, 0.8388, 1.0, 1.0, 1.0, 1.0, 1.0, 1.0, 0.9911, 0.9911, 1.0, 1.0, 1.0, 1.0, 1.0, 1.0, 1.0, 1.0, 1.0, 1.0, 1.0, 1.0, 1.0, 1.0, 1.0, 1.0, 1.0, 1.0, 0.9911, 0.9911, 1.0, 1.0, 0.8308, 0.8308, 1.0, 1.0, 1.0, 1.0, 1.0, 1.0, 0.9911, 0.9911, 1.0, 1.0, 0.8308, 0.8308, 1.0, 1.0, 0.8388, 0.8388, 1.0, 1.0, 0.8308, 0.8308, 1.0, 1.0, 1.0, 1.0, 1.0, 1.0, 0.8308, 0.8308, 1.0, 1.0, 0.8963, 0.8963, 1.0, 1.0, 0.9823, 0.9823, 1.0, 1.0, 0.9047, 0.9047, 1.0, 1.0, 0.9911, 0.9911, 1.0, 1.0, 0.9823, 0.9823, 1.0, 1.0, 0.8963, 0.8963, 1.0, 1.0, 0.9911, 0.9911, 1.0, 1.0, 1.0, 1.0, 1.0, 1.0, 1.0, 1.0, 1.0, 1.0, 0.9823, 0.9823, 1.0, 1.0, 0.8308, 0.8308, 1.0, 1.0, 0.9047, 0.9047, 1.0, 1.0, 0.8963, 0.8963, 1.0, 1.0, 0.8308, 0.8308, 1.0, 1.0, 1.0, 1.0, 1.0, 1.0, 0.956, 0.956, 1.0, 1.0, 1.0, 1.0, 1.0, 1.0, 0.5841, 0.5841, 1.0, 1.0, 0.6584, 0.6584, 1.0, 1.0, 0.5776, 0.5776, 1.0, 1.0, 0.4851, 0.4793, 1.0, 1.0, 1.0, 1.0, 1.0, 1.0, 0.6172, 0.6172, 1.0, 1.0, 0.7084, 0.7084, 1.0, 1.0, 1.0, 1.0, 1.0, 1.0, 0.956, 0.956, 1.0, 1.0, 0.6584, 0.6584, 1.0, 1.0, 0.9131, 0.9131, 1.0, 1.0, 1.0, 1.0, 1.0, 1.0, 0.4851, 0.4793, 1.0, 1.0, 0.5395, 0.5395, 1.0, 1.0, 0.5776, 0.5776, 1.0, 1.0, 0.5841, 0.5841, 1.0, 1.0, 0.6172, 0.6172, 1.0, 1.0, 0.5776, 0.5776, 1.0, 1.0, 0.5776, 0.5776, 1.0, 1.0, 0.7084, 0.7084, 1.0, 1.0, 0.6445, 0.6445, 1.0, 1.0, 0.5776, 0.5776, 1.0, 1.0, 0.5776, 0.5776, 1.0, 1.0, 0.9301, 0.9301, 1.0, 1.0, 0.5776, 0.5776, 1.0, 1.0, 0.5395, 0.5395, 1.0, 1.0, 0.4851, 0.4793, 1.0, 1.0, 0.6445, 0.6445, 1.0, 1.0])
me_cube.update()
me_cube_001 = bpy.data.meshes.new('Cube.001')
me_cube_001.from_pydata([(-1.827, -8.861, 0.001101), (-1.827, -8.861, 2.001), (-1.827, 1.881, 0.001101), (-1.827, 1.881, 2.001), (2.047, -8.861, 0.001101), (2.047, -8.861, 2.001), (2.047, 1.881, 0.001101), (2.047, 1.881, 2.001)], [], [(0, 1, 3, 2), (2, 3, 7, 6), (6, 7, 5, 4), (4, 5, 1, 0), (2, 6, 4, 0), (7, 3, 1, 5)])
_uv = me_cube_001.uv_layers.new(name='UVMap')
_uv.uv.foreach_set('vector', [0.375, 0.0, 0.625, 0.0, 0.625, 0.25, 0.375, 0.25, 0.375, 0.25, 0.625, 0.25, 0.625, 0.5, 0.375, 0.5, 0.375, 0.5, 0.625, 0.5, 0.625, 0.75, 0.375, 0.75, 0.375, 0.75, 0.625, 0.75, 0.625, 1.0, 0.375, 1.0, 0.125, 0.5, 0.375, 0.5, 0.375, 0.75, 0.125, 0.75, 0.625, 0.5, 0.875, 0.5, 0.875, 0.75, 0.625, 0.75])
me_cube_001.update()
arm_armature = bpy.data.armatures.new('Armature')  # bones are not reproduced

# ---- objects
ob_cube = bpy.data.objects.new('Cube', me_cube)
ob_armature = bpy.data.objects.new('Armature', arm_armature)
ob_camera = bpy.data.objects.new('Camera', cam_camera)
ob_cube_001 = bpy.data.objects.new('Cube.001', me_cube_001)

# ---- transforms, parenting, visibility, modifiers, constraints
ob_cube.parent = ob_armature
ob_cube.location = (0.0, 0.0, 0.0)
_vg = ob_cube.vertex_groups.new(name='leg.L')
_vg = ob_cube.vertex_groups.new(name='foot.L')
_vg = ob_cube.vertex_groups.new(name='leg.R')
for _i, _w in zip([0, 4, 5, 6, 7, 8, 9, 10, 11, 12, 13, 14, 15, 16, 17, 18, 19, 20, 21, 22, 23, 32, 33, 34, 35, 36, 37, 38, 39, 40, 41, 42, 43, 44, 45, 48, 49, 50, 51, 52, 53, 54, 55, 56, 57, 62, 63, 64, 65, 152, 157], [0.001612, 0.2153, 0.1658, 0.1484, 0.147, 0.5527, 0.4526, 0.5264, 0.5634, 0.9384, 0.9348, 0.9709, 0.9743, 0.9975, 0.9975, 0.9983, 0.9985, 0.9998, 0.9998, 0.9998, 0.9998, 0.5137, 0.4965, 0.5119, 0.5217, 0.7817, 0.7471, 0.3052, 0.5888, 0.9767, 0.9736, 0.9984, 0.9984, 0.9998, 0.9998, 0.1642, 0.167, 0.5043, 0.532, 0.9341, 0.9731, 0.9975, 0.9984, 0.9998, 0.9998, 0.5045, 0.5142, 1.0, 0.5322, 0.155, 0.1457]): _vg.add([_i], _w, 'REPLACE')
_vg = ob_cube.vertex_groups.new(name='foot.R')
for _i, _w in zip([0, 1, 2, 3, 4, 5, 6, 7, 8, 9, 10, 11, 12, 13, 14, 15, 24, 25, 26, 27, 28, 29, 30, 31, 32, 33, 34, 35, 36, 37, 38, 39, 41, 46, 47, 48, 49, 50, 51, 52, 53, 58, 59, 60, 61, 62, 63, 65, 66, 67, 68, 69, 70, 71, 72, 73, 74, 75, 76, 77, 78, 79, 80, 81, 82, 83, 84, 85, 86, 87, 88, 89, 90, 91, 92, 93, 94, 95, 96, 97, 98, 99, 100, 101, 102, 103, 104, 105, 106, 107, 108, 109, 110, 111, 112, 113, 114, 115, 116, 117, 118, 119, 120, 121, 122, 123, 124, 125, 126, 127, 128, 129, 130, 131, 132, 133, 134, 135, 136, 137, 138, 139, 140, 141, 142, 143, 144, 145, 146, 147, 148, 149, 150, 151, 152, 153, 154, 155, 156, 157], [0.9742, 0.9799, 0.9823, 0.9811, 0.7847, 0.8342, 0.8516, 0.853, 0.4473, 0.5474, 0.4736, 0.4366, 0.06161, 0.0652, 0.008164, 0.001418, 0.9977, 0.9966, 0.9973, 0.9978, 0.9993, 0.9991, 0.9994, 0.9994, 0.4863, 0.5035, 0.4881, 0.4783, 0.2183, 0.2529, 0.6948, 0.4112, 0.002791, 0.9848, 0.9986, 0.8358, 0.833, 0.4957, 0.468, 0.0659, 0.003811, 0.9984, 0.9999, 0.9999, 1.0, 0.4955, 0.4858, 0.4678, 0.9998, 0.9997, 0.9996, 0.9993, 0.9994, 0.9996, 0.9996, 0.9994, 0.9995, 0.9996, 0.9996, 0.9995, 0.9996, 0.9997, 0.9997, 0.9996, 0.9997, 0.9997, 1.0, 1.0, 1.0, 1.0, 0.9999, 1.0, 1.0, 1.0, 0.9999, 1.0, 1.0, 1.0, 0.9999, 0.9996, 0.9997, 0.9994, 0.9999, 1.0, 1.0, 1.0, 1.0, 1.0, 1.0, 1.0, 1.0, 1.0, 1.0, 1.0, 0.9998, 0.9997, 0.9996, 0.9997, 0.9997, 0.9997, 0.9997, 0.9998, 0.9997, 0.9997, 0.9997, 0.9998, 0.9995, 0.9994, 0.9994, 0.9994, 0.9995, 0.9994, 0.9994, 0.9994, 0.9995, 0.9994, 0.9994, 0.9994, 1.0, 1.0, 1.0, 1.0, 1.0, 1.0, 1.0, 1.0, 0.9997, 0.9997, 0.9997, 0.9997, 0.9994, 0.9994, 0.9994, 0.9994, 0.845, 0.988, 0.9983, 0.9917, 0.9988, 0.8543]): _vg.add([_i], _w, 'REPLACE')
_m = ob_cube.modifiers.new('Mirror', 'MIRROR')
_m.show_render = False
_m = ob_cube.modifiers.new('Armature', 'ARMATURE')
_m.show_render = False
_m.object = ob_armature
ob_armature.location = (0.0, 0.0, 0.0)
ob_camera.location = (-3.44, -10.68, 13.37)
ob_camera.rotation_euler = (0.761, -2.025e-07, -0.3421)
ob_cube_001.location = (0.0, 0.0, 0.0)

# ---- collection membership
scene.collection.objects.link(ob_cube)
scene.collection.objects.link(ob_armature)
scene.collection.objects.link(ob_camera)
scene.collection.objects.link(ob_cube_001)

# ---- scene / render settings (as saved in the file)
scene.camera = ob_camera
scene.frame_start = 1; scene.frame_end = 250; scene.frame_set(1)
scene.render.engine = 'BLENDER_EEVEE_NEXT'
scene.cycles.use_denoising = False
scene.cycles.sampling_pattern = 'TABULATED_SOBOL'
scene.cycles.use_light_tree = False
scene.view_settings.view_transform = 'Filmic'
bpy.context.view_layer.update()

# ---- added for rendering (the .blend has no usable light): sun
light_auto_sun = bpy.data.lights.new('AutoSun', 'SUN')
light_auto_sun.energy = 3.0
light_auto_sun.angle = 0.0523599
ob_auto_sun = bpy.data.objects.new('AutoSun', light_auto_sun)
scene.collection.objects.link(ob_auto_sun)
ob_auto_sun.rotation_euler = (0.872665, 0.174533, 0.523599)
bpy.context.view_layer.update()
